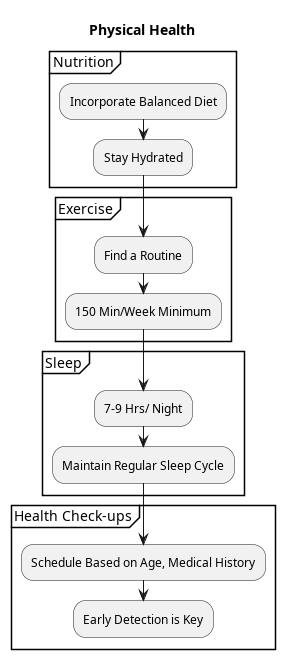

The diagram above was rendered by PlantUML. Its source (embedded in the PNG):
@startuml 
title Physical Health
partition Nutrition {
  :Incorporate Balanced Diet;
  :Stay Hydrated;
}
partition Exercise {
  :Find a Routine;
  :150 Min/Week Minimum;
}
partition Sleep {
  :7-9 Hrs/ Night;
  :Maintain Regular Sleep Cycle;
}
partition Health Check-ups {
  :Schedule Based on Age, Medical History;
  :Early Detection is Key;
}
@enduml